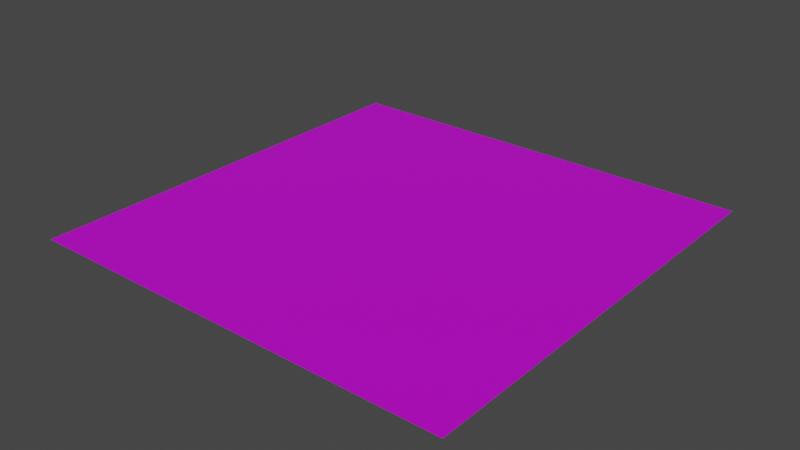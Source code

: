 # Source: plane.blend  (saved by Blender 2.82.7; exported with 4.5.12 LTS)
import bpy
from mathutils import Matrix  # noqa: F401  (used for matrix-valued properties, if any)

bpy.ops.wm.read_factory_settings(use_empty=True)
scene = bpy.context.scene
scene.name = 'Scene'

# ---- collections
col_collection = bpy.data.collections.new('Collection'); scene.collection.children.link(col_collection)

# ---- materials (node trees are filled in below, after node groups)
mat_material_001 = bpy.data.materials.new('Material.001')
mat_material_001.use_transparent_shadow = False

# ---- material node trees
mat_material_001.use_nodes = True; mat_material_001.node_tree.nodes.clear()
_N = mat_material_001.node_tree.nodes; _L = mat_material_001.node_tree.links
n0 = _N.new('ShaderNodeOutputMaterial'); n0.name = 'Material Output'; n0.location = (300, 300)
n1 = _N.new('ShaderNodeBsdfPrincipled'); n1.name = 'Principled BSDF'; n1.location = (10, 300)
n1.distribution = 'GGX'
n1.subsurface_method = 'BURLEY'
n1.inputs[0].default_value = (0.628, 0.0, 0.8, 1.0)
n1.inputs[3].default_value = 1.45
n1.inputs[27].default_value = (0.0, 0.0, 0.0, 1.0)
n1.inputs[28].default_value = 1.0
_L.new(n1.outputs[0], n0.inputs[0])
n0.is_active_output = True

# ---- world
world_world = bpy.data.worlds.new('World'); scene.world = world_world
world_world.use_nodes = True; world_world.node_tree.nodes.clear()
_N = world_world.node_tree.nodes; _L = world_world.node_tree.links
n0 = _N.new('ShaderNodeOutputWorld'); n0.name = 'World Output'; n0.location = (300, 300)
n1 = _N.new('ShaderNodeBackground'); n1.name = 'Background'; n1.location = (10, 300)
n1.inputs[0].default_value = (0.05088, 0.05088, 0.05088, 1.0)
_L.new(n1.outputs[0], n0.inputs[0])
n0.is_active_output = True
world_world.color = (0.05088, 0.05088, 0.05088)
world_world.use_sun_shadow = False
world_world.sun_shadow_jitter_overblur = 0.0

# ---- meshes
me_plane = bpy.data.meshes.new('Plane')
me_plane.from_pydata([(-1.0, -1.0, 0.0), (1.0, -1.0, 0.0), (-1.0, 1.0, 0.0), (1.0, 1.0, 0.0)], [], [(0, 1, 3, 2)])
_uv = me_plane.uv_layers.new(name='UVMap')
_uv.uv.foreach_set('vector', [0.0, 0.0, 1.0, 0.0, 1.0, 1.0, 0.0, 1.0])
me_plane.materials.append(mat_material_001)
me_plane.use_remesh_fix_poles = True
me_plane.use_remesh_preserve_attributes = False
me_plane.use_mirror_vertex_groups = False
me_plane.update()

# ---- objects
ob_plane = bpy.data.objects.new('Plane', me_plane)

# ---- transforms, parenting, visibility, modifiers, constraints
ob_plane.location = (0.0, 0.0, 0.0)
ob_plane.scale = (200.0, 200.0, 1.0)
ob_plane.lineart.crease_threshold = 0.0

# ---- collection membership
col_collection.objects.link(ob_plane)

# ---- scene / render settings (as saved in the file)
scene.frame_start = 1; scene.frame_end = 250; scene.frame_set(1)
scene.render.engine = 'BLENDER_EEVEE_NEXT'
scene.cycles.use_denoising = False
scene.cycles.samples = 128
scene.cycles.sampling_pattern = 'TABULATED_SOBOL'
scene.cycles.use_adaptive_sampling = False
scene.cycles.use_light_tree = False
scene.view_settings.view_transform = 'Filmic'
bpy.context.view_layer.update()

# ---- added for rendering (the .blend has no active camera and no usable light): camera, sun
cam_auto = bpy.data.cameras.new('AutoCamera')
cam_auto.lens = 50.0
cam_auto.sensor_width = 36.0
cam_auto.clip_end = 9185.39
ob_auto_camera = bpy.data.objects.new('AutoCamera', cam_auto)
scene.collection.objects.link(ob_auto_camera)
ob_auto_camera.location = (523.386, -628.063, 418.709)
ob_auto_camera.rotation_euler = (1.09748, -7.21219e-08, 0.694738)
scene.camera = ob_auto_camera
light_auto_sun = bpy.data.lights.new('AutoSun', 'SUN')
light_auto_sun.energy = 3.0
light_auto_sun.angle = 0.0523599
ob_auto_sun = bpy.data.objects.new('AutoSun', light_auto_sun)
scene.collection.objects.link(ob_auto_sun)
ob_auto_sun.rotation_euler = (0.872665, 0.174533, 0.523599)
bpy.context.view_layer.update()
